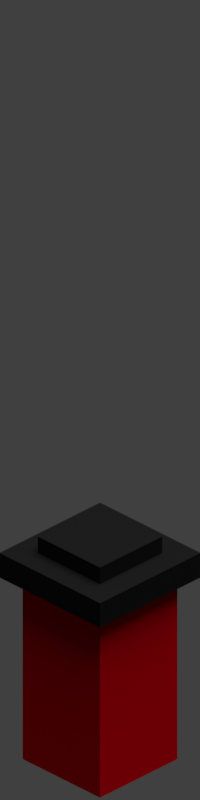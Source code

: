 # Source: RedUnit.blend  (saved by Blender 2.78.0; exported with 4.5.12 LTS)
import bpy
from mathutils import Matrix  # noqa: F401  (used for matrix-valued properties, if any)

bpy.ops.wm.read_factory_settings(use_empty=True)
scene = bpy.context.scene
scene.name = 'Scene'

# ---- collections
col_collection_1 = bpy.data.collections.new('Collection 1'); scene.collection.children.link(col_collection_1)

# ---- materials (node trees are filled in below, after node groups)
mat_helmet = bpy.data.materials.new('Helmet')
mat_helmet.alpha_threshold = 0.0
mat_helmet.diffuse_color = (0.008076, 0.008076, 0.008076, 1.0)
mat_helmet.roughness = 0.5
mat_helmet.specular_intensity = 0.6524
mat_red_uniform = bpy.data.materials.new('Red Uniform')
mat_red_uniform.alpha_threshold = 0.0
mat_red_uniform.diffuse_color = (0.8, 0.002806, 0.002806, 1.0)
mat_red_uniform.roughness = 0.5

# ---- material node trees
mat_red_uniform.use_nodes = True; mat_red_uniform.node_tree.nodes.clear()
_N = mat_red_uniform.node_tree.nodes; _L = mat_red_uniform.node_tree.links
n0 = _N.new('ShaderNodeOutputMaterial'); n0.name = 'Material Output'; n0.location = (300, 300)
n1 = _N.new('ShaderNodeBsdfDiffuse'); n1.name = 'Diffuse BSDF'; n1.location = (10, 300)
n1.inputs[0].default_value = (0.4109, 0.0, 0.004418, 1.0)
_L.new(n1.outputs[0], n0.inputs[0])
n0.is_active_output = True

# ---- world
world_world = bpy.data.worlds.new('World'); scene.world = world_world
world_world.color = (0.05088, 0.05088, 0.05088)
world_world.use_sun_shadow = False
world_world.sun_shadow_jitter_overblur = 0.0
world_world.cycles.sampling_method = 'MANUAL'

# ---- cameras
cam_camera = bpy.data.cameras.new('Camera')
cam_camera.type = 'ORTHO'
cam_camera.clip_end = 100.0
cam_camera.lens = 35.0
cam_camera.sensor_width = 32.0
cam_camera.sensor_height = 18.0
cam_camera.ortho_scale = 7.314
cam_camera.dof.focus_distance = 0.0

# ---- lights
light_sun = bpy.data.lights.new('Sun', 'SUN')
light_sun.transmission_factor = 0.0
light_sun.angle = 1.012
light_sun.energy = 4.6
light_sun.shadow_buffer_clip_start = 0.5
light_sun.shadow_soft_size = 0.554
light_sun.shadow_cascade_max_distance = 1000.0

# ---- meshes
me_cube_001 = bpy.data.meshes.new('Cube.001')
me_cube_001.from_pydata([(-1.0, -1.0, -1.0), (-1.0, -1.0, 1.0), (-1.0, 1.0, -1.0), (-1.0, 1.0, 1.0), (1.0, -1.0, -1.0), (1.0, -1.0, 1.0), (1.0, 1.0, -1.0), (1.0, 1.0, 1.0), (-1.0, 0.3333, -1.0), (-1.0, -0.3333, -1.0), (-1.0, -1.0, -0.3333), (-1.0, -1.0, 0.3333), (-1.0, -0.3333, 1.0), (-1.0, 0.3333, 1.0), (-1.0, 1.0, 0.3333), (-1.0, 1.0, -0.3333), (0.3333, 1.0, -1.0), (-0.3333, 1.0, -1.0), (-0.3333, 1.0, 1.0), (0.3333, 1.0, 1.0), (1.0, 1.0, 0.3333), (1.0, 1.0, -0.3333), (1.0, -0.3333, -1.0), (1.0, 0.3333, -1.0), (1.0, 0.3333, 1.0), (1.0, -0.3333, 1.0), (1.0, -1.0, 0.3333), (1.0, -1.0, -0.3333), (-0.3333, -1.0, -1.0), (0.3333, -1.0, -1.0), (0.3333, -1.0, 1.0), (-0.3333, -1.0, 1.0), (0.619, 0.619, 1.0), (0.619, -0.619, 1.0), (-0.619, 0.619, 1.0), (-0.619, -0.619, 1.0), (-0.3333, 0.3333, -1.0), (-0.3333, -0.3333, -1.0), (0.3333, 0.3333, -1.0), (0.3333, -0.3333, -1.0), (0.3333, -1.0, -0.3333), (-0.3333, -1.0, -0.3333), (0.3333, -1.0, 0.3333), (-0.3333, -1.0, 0.3333), (1.0, 0.3333, -0.3333), (1.0, -0.3333, -0.3333), (1.0, 0.3333, 0.3333), (1.0, -0.3333, 0.3333), (-0.3333, 1.0, -0.3333), (0.3333, 1.0, -0.3333), (-0.3333, 1.0, 0.3333), (0.3333, 1.0, 0.3333), (-1.0, -0.3333, -0.3333), (-1.0, 0.3333, -0.3333), (-1.0, -0.3333, 0.3333), (-1.0, 0.3333, 0.3333), (0.619, 0.619, 2.334), (0.619, -0.619, 2.334), (-0.619, 0.619, 2.334), (-0.619, -0.619, 2.334)], [], [(55, 13, 3, 14), (51, 19, 7, 20), (47, 25, 5, 26), (43, 31, 1, 11), (39, 22, 4, 29), (35, 12, 1, 31), (25, 33, 30, 5), (33, 35, 31, 30), (7, 19, 32, 24), (24, 32, 33, 25), (19, 18, 34, 32), (35, 33, 57, 59), (18, 3, 13, 34), (34, 13, 12, 35), (9, 37, 28, 0), (37, 39, 29, 28), (2, 17, 36, 8), (8, 36, 37, 9), (17, 16, 38, 36), (36, 38, 39, 37), (16, 6, 23, 38), (38, 23, 22, 39), (28, 41, 10, 0), (41, 43, 11, 10), (4, 27, 40, 29), (29, 40, 41, 28), (27, 26, 42, 40), (40, 42, 43, 41), (26, 5, 30, 42), (42, 30, 31, 43), (22, 45, 27, 4), (45, 47, 26, 27), (6, 21, 44, 23), (23, 44, 45, 22), (21, 20, 46, 44), (44, 46, 47, 45), (20, 7, 24, 46), (46, 24, 25, 47), (16, 49, 21, 6), (49, 51, 20, 21), (2, 15, 48, 17), (17, 48, 49, 16), (15, 14, 50, 48), (48, 50, 51, 49), (14, 3, 18, 50), (50, 18, 19, 51), (8, 53, 15, 2), (53, 55, 14, 15), (0, 10, 52, 9), (9, 52, 53, 8), (10, 11, 54, 52), (52, 54, 55, 53), (11, 1, 12, 54), (54, 12, 13, 55), (56, 58, 59, 57), (34, 35, 59, 58), (32, 34, 58, 56), (33, 32, 56, 57)])
me_cube_001.materials.append(mat_helmet)
me_cube_001.use_remesh_preserve_volume = False
me_cube_001.use_remesh_preserve_attributes = False
me_cube_001.use_mirror_vertex_groups = False
me_cube_001.update()
me_cube = bpy.data.meshes.new('Cube')
me_cube.from_pydata([(1.0, 1.0, -1.0), (1.0, -1.0, -1.0), (-1.0, -1.0, -1.0), (-1.0, 1.0, -1.0), (1.0, 1.0, 1.0), (1.0, -1.0, 1.0), (-1.0, -1.0, 1.0), (-1.0, 1.0, 1.0)], [], [(0, 1, 2, 3), (4, 7, 6, 5), (0, 4, 5, 1), (1, 5, 6, 2), (2, 6, 7, 3), (4, 0, 3, 7)])
me_cube.materials.append(mat_red_uniform)
me_cube.use_remesh_preserve_volume = False
me_cube.use_remesh_preserve_attributes = False
me_cube.use_mirror_vertex_groups = False
me_cube.update()

# ---- objects
ob_sun = bpy.data.objects.new('Sun', light_sun)
ob_helmet = bpy.data.objects.new('Helmet', me_cube_001)
ob_unit = bpy.data.objects.new('Unit', me_cube)
ob_camera = bpy.data.objects.new('Camera', cam_camera)

# ---- transforms, parenting, visibility, modifiers, constraints
ob_sun.location = (5.437, 3.229, 11.26)
ob_sun.rotation_euler = (-0.1285, 0.1673, 0.0)
ob_sun.lineart.crease_threshold = 0.0
ob_helmet.location = (0.0, 0.0, 2.047)
ob_helmet.scale = (0.65, 0.65, 0.13)
ob_helmet.lineart.crease_threshold = 0.0
ob_unit.location = (0.0, 0.0, 1.0)
ob_unit.scale = (0.5, 0.5, 1.0)
ob_unit.lock_rotations_4d = False
ob_unit.empty_display_type = 'ARROWS'
ob_unit.lineart.crease_threshold = 0.0
ob_camera.location = (10.0, -10.0, 11.96)
ob_camera.rotation_euler = (1.047, 0.0, 0.7854)
ob_camera.lock_rotations_4d = False
ob_camera.empty_display_type = 'ARROWS'
ob_camera.color = (0.0, 0.0, 0.0, 0.0)
ob_camera.display_type = 'WIRE'
ob_camera.lineart.crease_threshold = 0.0

# ---- collection membership
col_collection_1.objects.link(ob_sun)
col_collection_1.objects.link(ob_helmet)
col_collection_1.objects.link(ob_unit)
col_collection_1.objects.link(ob_camera)

# ---- scene / render settings (as saved in the file)
scene.camera = ob_camera
scene.frame_start = 1; scene.frame_end = 250; scene.frame_set(1)
scene.render.engine = 'CYCLES'
scene.render.image_settings.color_depth = '16'
scene.render.resolution_x = 32
scene.render.resolution_y = 128
scene.render.dither_intensity = 0.0
scene.render.film_transparent = True
scene.cycles.use_denoising = False
scene.cycles.samples = 1024
scene.cycles.sampling_pattern = 'TABULATED_SOBOL'
scene.cycles.light_sampling_threshold = 0.0
scene.cycles.use_adaptive_sampling = False
scene.cycles.use_light_tree = False
scene.cycles.blur_glossy = 0.0
scene.cycles.sample_clamp_indirect = 0.0
scene.view_settings.view_transform = 'Standard'
bpy.context.view_layer.update()
